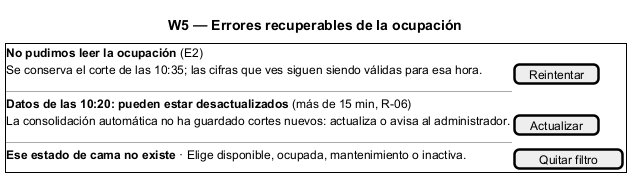

The diagram above was rendered by PlantUML. Its source (embedded in the PNG):
@startsalt
title W5 — Errores recuperables de la ocupación
{+
  <b>No pudimos leer la ocupación</b> (E2)
  Se conserva el corte de las 10:35; las cifras que ves siguen siendo válidas para esa hora. | [Reintentar]
  ---
  <b>Datos de las 10:20: pueden estar desactualizados</b> (más de 15 min, R-06)
  La consolidación automática no ha guardado cortes nuevos: actualiza o avisa al administrador. | [Actualizar]
  ---
  <b>Ese estado de cama no existe</b> · Elige disponible, ocupada, mantenimiento o inactiva. | [Quitar filtro]
}
@endsalt